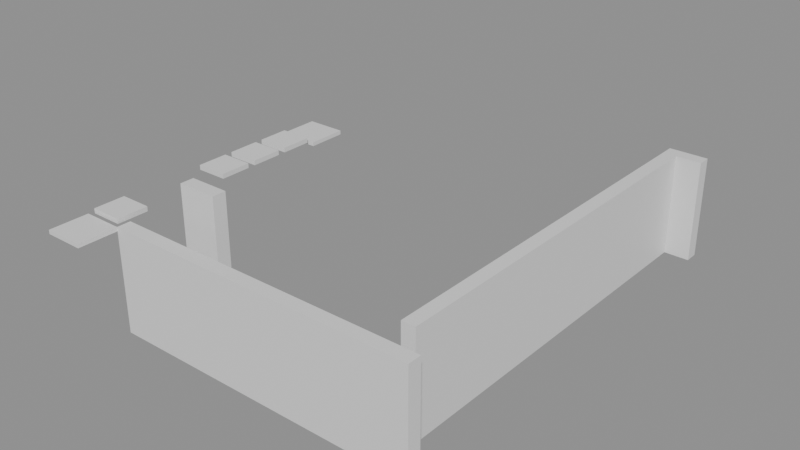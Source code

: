 # Source: building_lego.blend  (saved by Blender 5.0.119; exported with 4.5.12 LTS)
import bpy
from mathutils import Matrix  # noqa: F401  (used for matrix-valued properties, if any)

bpy.ops.wm.read_factory_settings(use_empty=True)
scene = bpy.context.scene
scene.name = 'Scene'

# ---- collections
col_01_paredes_externas = bpy.data.collections.new('01_Paredes_Externas'); scene.collection.children.link(col_01_paredes_externas)
col_02_paredes_internas = bpy.data.collections.new('02_Paredes_Internas'); scene.collection.children.link(col_02_paredes_internas)
col_03_pisos_escadas = bpy.data.collections.new('03_Pisos_Escadas'); scene.collection.children.link(col_03_pisos_escadas)
col_04_moveis_decoracoes = bpy.data.collections.new('04_Moveis_Decoracoes'); scene.collection.children.link(col_04_moveis_decoracoes)

# ---- materials (node trees are filled in below, after node groups)
mat_mat_parede_externa = bpy.data.materials.new('Mat_Parede_Externa')
mat_mat_parede_interna = bpy.data.materials.new('Mat_Parede_Interna')
mat_mat_pisos = bpy.data.materials.new('Mat_Pisos')
mat_mat_moveis = bpy.data.materials.new('Mat_Moveis')

# ---- material node trees
mat_mat_parede_externa.use_nodes = True; mat_mat_parede_externa.node_tree.nodes.clear()
_N = mat_mat_parede_externa.node_tree.nodes; _L = mat_mat_parede_externa.node_tree.links
n0 = _N.new('ShaderNodeBsdfPrincipled'); n0.name = 'BSDF - Pré-fundamentado'; n0.location = (-200, 100)
n1 = _N.new('ShaderNodeOutputMaterial'); n1.name = 'Saída de material'; n1.location = (200, 100)
_L.new(n0.outputs[0], n1.inputs[0])
n1.is_active_output = True
mat_mat_parede_interna.use_nodes = True; mat_mat_parede_interna.node_tree.nodes.clear()
_N = mat_mat_parede_interna.node_tree.nodes; _L = mat_mat_parede_interna.node_tree.links
n0 = _N.new('ShaderNodeBsdfPrincipled'); n0.name = 'BSDF - Pré-fundamentado'; n0.location = (-200, 100)
n1 = _N.new('ShaderNodeOutputMaterial'); n1.name = 'Saída de material'; n1.location = (200, 100)
_L.new(n0.outputs[0], n1.inputs[0])
n1.is_active_output = True
mat_mat_pisos.use_nodes = True; mat_mat_pisos.node_tree.nodes.clear()
_N = mat_mat_pisos.node_tree.nodes; _L = mat_mat_pisos.node_tree.links
n0 = _N.new('ShaderNodeBsdfPrincipled'); n0.name = 'BSDF - Pré-fundamentado'; n0.location = (-200, 100)
n1 = _N.new('ShaderNodeOutputMaterial'); n1.name = 'Saída de material'; n1.location = (200, 100)
_L.new(n0.outputs[0], n1.inputs[0])
n1.is_active_output = True
mat_mat_moveis.use_nodes = True; mat_mat_moveis.node_tree.nodes.clear()
_N = mat_mat_moveis.node_tree.nodes; _L = mat_mat_moveis.node_tree.links
n0 = _N.new('ShaderNodeBsdfPrincipled'); n0.name = 'BSDF - Pré-fundamentado'; n0.location = (-200, 100)
n1 = _N.new('ShaderNodeOutputMaterial'); n1.name = 'Saída de material'; n1.location = (200, 100)
_L.new(n0.outputs[0], n1.inputs[0])
n1.is_active_output = True

# ---- meshes
me_bloco_dungeon_wall_4728_1423_z_22 = bpy.data.meshes.new('Bloco_dungeon_wall_4728_1423_z-22')
me_bloco_dungeon_wall_4728_1423_z_22.from_pydata([(-0.5, -0.175, -1.32), (0.5, -0.175, -1.32), (0.5, 0.175, -1.32), (-0.5, 0.175, -1.32), (-0.5, -0.175, 1.32), (0.5, -0.175, 1.32), (0.5, 0.175, 1.32), (-0.5, 0.175, 1.32)], [], [(0, 1, 2, 3), (4, 7, 6, 5), (0, 4, 5, 1), (2, 6, 7, 3), (0, 3, 7, 4), (1, 5, 6, 2)])
me_bloco_dungeon_wall_4728_1423_z_22.materials.append(mat_mat_parede_externa)
me_bloco_dungeon_wall_4728_1423_z_22.update()
me_bloco_dungeon_wall_4729_1423_z_22 = bpy.data.meshes.new('Bloco_dungeon_wall_4729_1423_z-22')
me_bloco_dungeon_wall_4729_1423_z_22.from_pydata([(-0.5, -0.175, -1.32), (0.5, -0.175, -1.32), (0.5, 0.175, -1.32), (-0.5, 0.175, -1.32), (-0.5, -0.175, 1.32), (0.5, -0.175, 1.32), (0.5, 0.175, 1.32), (-0.5, 0.175, 1.32)], [], [(0, 1, 2, 3), (4, 7, 6, 5), (0, 4, 5, 1), (2, 6, 7, 3), (0, 3, 7, 4), (1, 5, 6, 2)])
me_bloco_dungeon_wall_4729_1423_z_22.materials.append(mat_mat_parede_externa)
me_bloco_dungeon_wall_4729_1423_z_22.update()
me_bloco_dungeon_wall_4730_1423_z_22 = bpy.data.meshes.new('Bloco_dungeon_wall_4730_1423_z-22')
me_bloco_dungeon_wall_4730_1423_z_22.from_pydata([(-0.5, -0.175, -1.32), (0.5, -0.175, -1.32), (0.5, 0.175, -1.32), (-0.5, 0.175, -1.32), (-0.5, -0.175, 1.32), (0.5, -0.175, 1.32), (0.5, 0.175, 1.32), (-0.5, 0.175, 1.32)], [], [(0, 1, 2, 3), (4, 7, 6, 5), (0, 4, 5, 1), (2, 6, 7, 3), (0, 3, 7, 4), (1, 5, 6, 2)])
me_bloco_dungeon_wall_4730_1423_z_22.materials.append(mat_mat_parede_externa)
me_bloco_dungeon_wall_4730_1423_z_22.update()
me_bloco_dungeon_wall_4731_1423_z_22 = bpy.data.meshes.new('Bloco_dungeon_wall_4731_1423_z-22')
me_bloco_dungeon_wall_4731_1423_z_22.from_pydata([(-0.5, -0.175, -1.32), (0.5, -0.175, -1.32), (0.5, 0.175, -1.32), (-0.5, 0.175, -1.32), (-0.5, -0.175, 1.32), (0.5, -0.175, 1.32), (0.5, 0.175, 1.32), (-0.5, 0.175, 1.32)], [], [(0, 1, 2, 3), (4, 7, 6, 5), (0, 4, 5, 1), (2, 6, 7, 3), (0, 3, 7, 4), (1, 5, 6, 2)])
me_bloco_dungeon_wall_4731_1423_z_22.materials.append(mat_mat_parede_externa)
me_bloco_dungeon_wall_4731_1423_z_22.update()
me_bloco_dungeon_wall_4732_1423_z_22 = bpy.data.meshes.new('Bloco_dungeon_wall_4732_1423_z-22')
me_bloco_dungeon_wall_4732_1423_z_22.from_pydata([(-0.5, -0.175, -1.32), (0.5, -0.175, -1.32), (0.5, 0.175, -1.32), (-0.5, 0.175, -1.32), (-0.5, -0.175, 1.32), (0.5, -0.175, 1.32), (0.5, 0.175, 1.32), (-0.5, 0.175, 1.32)], [], [(0, 1, 2, 3), (4, 7, 6, 5), (0, 4, 5, 1), (2, 6, 7, 3), (0, 3, 7, 4), (1, 5, 6, 2)])
me_bloco_dungeon_wall_4732_1423_z_22.materials.append(mat_mat_parede_externa)
me_bloco_dungeon_wall_4732_1423_z_22.update()
me_bloco_dungeon_wall_4733_1423_z_22 = bpy.data.meshes.new('Bloco_dungeon_wall_4733_1423_z-22')
me_bloco_dungeon_wall_4733_1423_z_22.from_pydata([(-0.5, -0.175, -1.32), (0.5, -0.175, -1.32), (0.5, 0.175, -1.32), (-0.5, 0.175, -1.32), (-0.5, -0.175, 1.32), (0.5, -0.175, 1.32), (0.5, 0.175, 1.32), (-0.5, 0.175, 1.32)], [], [(0, 1, 2, 3), (4, 7, 6, 5), (0, 4, 5, 1), (2, 6, 7, 3), (0, 3, 7, 4), (1, 5, 6, 2)])
me_bloco_dungeon_wall_4733_1423_z_22.materials.append(mat_mat_parede_externa)
me_bloco_dungeon_wall_4733_1423_z_22.update()
me_bloco_dungeon_wall_4734_1423_z_22 = bpy.data.meshes.new('Bloco_dungeon_wall_4734_1423_z-22')
me_bloco_dungeon_wall_4734_1423_z_22.from_pydata([(-0.5, -0.175, -1.32), (0.5, -0.175, -1.32), (0.5, 0.175, -1.32), (-0.5, 0.175, -1.32), (-0.5, -0.175, 1.32), (0.5, -0.175, 1.32), (0.5, 0.175, 1.32), (-0.5, 0.175, 1.32)], [], [(0, 1, 2, 3), (4, 7, 6, 5), (0, 4, 5, 1), (2, 6, 7, 3), (0, 3, 7, 4), (1, 5, 6, 2)])
me_bloco_dungeon_wall_4734_1423_z_22.materials.append(mat_mat_parede_externa)
me_bloco_dungeon_wall_4734_1423_z_22.update()
me_bloco_dungeon_wall_4735_1423_z_22 = bpy.data.meshes.new('Bloco_dungeon_wall_4735_1423_z-22')
me_bloco_dungeon_wall_4735_1423_z_22.from_pydata([(-0.5, -0.175, -1.32), (0.5, -0.175, -1.32), (0.5, 0.175, -1.32), (-0.5, 0.175, -1.32), (-0.5, -0.175, 1.32), (0.5, -0.175, 1.32), (0.5, 0.175, 1.32), (-0.5, 0.175, 1.32)], [], [(0, 1, 2, 3), (4, 7, 6, 5), (0, 4, 5, 1), (2, 6, 7, 3), (0, 3, 7, 4), (1, 5, 6, 2)])
me_bloco_dungeon_wall_4735_1423_z_22.materials.append(mat_mat_parede_externa)
me_bloco_dungeon_wall_4735_1423_z_22.update()
me_bloco_dungeon_wall_4735_1434_z_22 = bpy.data.meshes.new('Bloco_dungeon_wall_4735_1434_z-22')
me_bloco_dungeon_wall_4735_1434_z_22.from_pydata([(-0.5, -0.175, -1.32), (0.5, -0.175, -1.32), (0.5, 0.175, -1.32), (-0.5, 0.175, -1.32), (-0.5, -0.175, 1.32), (0.5, -0.175, 1.32), (0.5, 0.175, 1.32), (-0.5, 0.175, 1.32)], [], [(0, 1, 2, 3), (4, 7, 6, 5), (0, 4, 5, 1), (2, 6, 7, 3), (0, 3, 7, 4), (1, 5, 6, 2)])
me_bloco_dungeon_wall_4735_1434_z_22.materials.append(mat_mat_parede_externa)
me_bloco_dungeon_wall_4735_1434_z_22.update()
me_bloco_dungeon_wall_4735_1424_z_22 = bpy.data.meshes.new('Bloco_dungeon_wall_4735_1424_z-22')
me_bloco_dungeon_wall_4735_1424_z_22.from_pydata([(-0.175, -0.5, -1.32), (0.175, -0.5, -1.32), (0.175, 0.5, -1.32), (-0.175, 0.5, -1.32), (-0.175, -0.5, 1.32), (0.175, -0.5, 1.32), (0.175, 0.5, 1.32), (-0.175, 0.5, 1.32)], [], [(0, 1, 2, 3), (4, 7, 6, 5), (0, 4, 5, 1), (2, 6, 7, 3), (0, 3, 7, 4), (1, 5, 6, 2)])
me_bloco_dungeon_wall_4735_1424_z_22.materials.append(mat_mat_parede_externa)
me_bloco_dungeon_wall_4735_1424_z_22.update()
me_bloco_dungeon_wall_4735_1425_z_22 = bpy.data.meshes.new('Bloco_dungeon_wall_4735_1425_z-22')
me_bloco_dungeon_wall_4735_1425_z_22.from_pydata([(-0.175, -0.5, -1.32), (0.175, -0.5, -1.32), (0.175, 0.5, -1.32), (-0.175, 0.5, -1.32), (-0.175, -0.5, 1.32), (0.175, -0.5, 1.32), (0.175, 0.5, 1.32), (-0.175, 0.5, 1.32)], [], [(0, 1, 2, 3), (4, 7, 6, 5), (0, 4, 5, 1), (2, 6, 7, 3), (0, 3, 7, 4), (1, 5, 6, 2)])
me_bloco_dungeon_wall_4735_1425_z_22.materials.append(mat_mat_parede_externa)
me_bloco_dungeon_wall_4735_1425_z_22.update()
me_bloco_dungeon_wall_4735_1426_z_22 = bpy.data.meshes.new('Bloco_dungeon_wall_4735_1426_z-22')
me_bloco_dungeon_wall_4735_1426_z_22.from_pydata([(-0.175, -0.5, -1.32), (0.175, -0.5, -1.32), (0.175, 0.5, -1.32), (-0.175, 0.5, -1.32), (-0.175, -0.5, 1.32), (0.175, -0.5, 1.32), (0.175, 0.5, 1.32), (-0.175, 0.5, 1.32)], [], [(0, 1, 2, 3), (4, 7, 6, 5), (0, 4, 5, 1), (2, 6, 7, 3), (0, 3, 7, 4), (1, 5, 6, 2)])
me_bloco_dungeon_wall_4735_1426_z_22.materials.append(mat_mat_parede_externa)
me_bloco_dungeon_wall_4735_1426_z_22.update()
me_bloco_dungeon_wall_4735_1427_z_22 = bpy.data.meshes.new('Bloco_dungeon_wall_4735_1427_z-22')
me_bloco_dungeon_wall_4735_1427_z_22.from_pydata([(-0.175, -0.5, -1.32), (0.175, -0.5, -1.32), (0.175, 0.5, -1.32), (-0.175, 0.5, -1.32), (-0.175, -0.5, 1.32), (0.175, -0.5, 1.32), (0.175, 0.5, 1.32), (-0.175, 0.5, 1.32)], [], [(0, 1, 2, 3), (4, 7, 6, 5), (0, 4, 5, 1), (2, 6, 7, 3), (0, 3, 7, 4), (1, 5, 6, 2)])
me_bloco_dungeon_wall_4735_1427_z_22.materials.append(mat_mat_parede_externa)
me_bloco_dungeon_wall_4735_1427_z_22.update()
me_bloco_dungeon_wall_4735_1428_z_22 = bpy.data.meshes.new('Bloco_dungeon_wall_4735_1428_z-22')
me_bloco_dungeon_wall_4735_1428_z_22.from_pydata([(-0.175, -0.5, -1.32), (0.175, -0.5, -1.32), (0.175, 0.5, -1.32), (-0.175, 0.5, -1.32), (-0.175, -0.5, 1.32), (0.175, -0.5, 1.32), (0.175, 0.5, 1.32), (-0.175, 0.5, 1.32)], [], [(0, 1, 2, 3), (4, 7, 6, 5), (0, 4, 5, 1), (2, 6, 7, 3), (0, 3, 7, 4), (1, 5, 6, 2)])
me_bloco_dungeon_wall_4735_1428_z_22.materials.append(mat_mat_parede_externa)
me_bloco_dungeon_wall_4735_1428_z_22.update()
me_bloco_dungeon_wall_4735_1429_z_22 = bpy.data.meshes.new('Bloco_dungeon_wall_4735_1429_z-22')
me_bloco_dungeon_wall_4735_1429_z_22.from_pydata([(-0.175, -0.5, -1.32), (0.175, -0.5, -1.32), (0.175, 0.5, -1.32), (-0.175, 0.5, -1.32), (-0.175, -0.5, 1.32), (0.175, -0.5, 1.32), (0.175, 0.5, 1.32), (-0.175, 0.5, 1.32)], [], [(0, 1, 2, 3), (4, 7, 6, 5), (0, 4, 5, 1), (2, 6, 7, 3), (0, 3, 7, 4), (1, 5, 6, 2)])
me_bloco_dungeon_wall_4735_1429_z_22.materials.append(mat_mat_parede_externa)
me_bloco_dungeon_wall_4735_1429_z_22.update()
me_bloco_dungeon_wall_4735_1430_z_22 = bpy.data.meshes.new('Bloco_dungeon_wall_4735_1430_z-22')
me_bloco_dungeon_wall_4735_1430_z_22.from_pydata([(-0.175, -0.5, -1.32), (0.175, -0.5, -1.32), (0.175, 0.5, -1.32), (-0.175, 0.5, -1.32), (-0.175, -0.5, 1.32), (0.175, -0.5, 1.32), (0.175, 0.5, 1.32), (-0.175, 0.5, 1.32)], [], [(0, 1, 2, 3), (4, 7, 6, 5), (0, 4, 5, 1), (2, 6, 7, 3), (0, 3, 7, 4), (1, 5, 6, 2)])
me_bloco_dungeon_wall_4735_1430_z_22.materials.append(mat_mat_parede_externa)
me_bloco_dungeon_wall_4735_1430_z_22.update()
me_bloco_dungeon_wall_4735_1431_z_22 = bpy.data.meshes.new('Bloco_dungeon_wall_4735_1431_z-22')
me_bloco_dungeon_wall_4735_1431_z_22.from_pydata([(-0.175, -0.5, -1.32), (0.175, -0.5, -1.32), (0.175, 0.5, -1.32), (-0.175, 0.5, -1.32), (-0.175, -0.5, 1.32), (0.175, -0.5, 1.32), (0.175, 0.5, 1.32), (-0.175, 0.5, 1.32)], [], [(0, 1, 2, 3), (4, 7, 6, 5), (0, 4, 5, 1), (2, 6, 7, 3), (0, 3, 7, 4), (1, 5, 6, 2)])
me_bloco_dungeon_wall_4735_1431_z_22.materials.append(mat_mat_parede_externa)
me_bloco_dungeon_wall_4735_1431_z_22.update()
me_bloco_dungeon_wall_4735_1432_z_22 = bpy.data.meshes.new('Bloco_dungeon_wall_4735_1432_z-22')
me_bloco_dungeon_wall_4735_1432_z_22.from_pydata([(-0.175, -0.5, -1.32), (0.175, -0.5, -1.32), (0.175, 0.5, -1.32), (-0.175, 0.5, -1.32), (-0.175, -0.5, 1.32), (0.175, -0.5, 1.32), (0.175, 0.5, 1.32), (-0.175, 0.5, 1.32)], [], [(0, 1, 2, 3), (4, 7, 6, 5), (0, 4, 5, 1), (2, 6, 7, 3), (0, 3, 7, 4), (1, 5, 6, 2)])
me_bloco_dungeon_wall_4735_1432_z_22.materials.append(mat_mat_parede_externa)
me_bloco_dungeon_wall_4735_1432_z_22.update()
me_bloco_dungeon_wall_4735_1433_z_22 = bpy.data.meshes.new('Bloco_dungeon_wall_4735_1433_z-22')
me_bloco_dungeon_wall_4735_1433_z_22.from_pydata([(-0.175, -0.5, -1.32), (0.175, -0.5, -1.32), (0.175, 0.5, -1.32), (-0.175, 0.5, -1.32), (-0.175, -0.5, 1.32), (0.175, -0.5, 1.32), (0.175, 0.5, 1.32), (-0.175, 0.5, 1.32)], [], [(0, 1, 2, 3), (4, 7, 6, 5), (0, 4, 5, 1), (2, 6, 7, 3), (0, 3, 7, 4), (1, 5, 6, 2)])
me_bloco_dungeon_wall_4735_1433_z_22.materials.append(mat_mat_parede_externa)
me_bloco_dungeon_wall_4735_1433_z_22.update()
me_bloco_wall_torch_4729_1424_z_7 = bpy.data.meshes.new('Bloco_wall_torch_4729_1424_z-7')
me_bloco_wall_torch_4729_1424_z_7.from_pydata([(-0.5, -0.175, -0.9), (0.5, -0.175, -0.9), (0.5, 0.175, -0.9), (-0.5, 0.175, -0.9), (-0.5, -0.175, 0.9), (0.5, -0.175, 0.9), (0.5, 0.175, 0.9), (-0.5, 0.175, 0.9)], [], [(0, 1, 2, 3), (4, 7, 6, 5), (0, 4, 5, 1), (2, 6, 7, 3), (0, 3, 7, 4), (1, 5, 6, 2)])
me_bloco_wall_torch_4729_1424_z_7.materials.append(mat_mat_parede_interna)
me_bloco_wall_torch_4729_1424_z_7.update()
me_piso_grasses_4727_1422_z0 = bpy.data.meshes.new('Piso_grasses_4727_1422_z0')
me_piso_grasses_4727_1422_z0.from_pydata([(-0.5, -0.5, -0.05), (0.5, -0.5, -0.05), (0.5, 0.5, -0.05), (-0.5, 0.5, -0.05), (-0.5, -0.5, 0.05), (0.5, -0.5, 0.05), (0.5, 0.5, 0.05), (-0.5, 0.5, 0.05)], [], [(0, 1, 2, 3), (4, 7, 6, 5), (0, 4, 5, 1), (2, 6, 7, 3), (0, 3, 7, 4), (1, 5, 6, 2)])
me_piso_grasses_4727_1422_z0.materials.append(mat_mat_pisos)
me_piso_grasses_4727_1422_z0.update()
me_piso_grasses_4727_1429_z0 = bpy.data.meshes.new('Piso_grasses_4727_1429_z0')
me_piso_grasses_4727_1429_z0.from_pydata([(-0.5, -0.5, -0.05), (0.5, -0.5, -0.05), (0.5, 0.5, -0.05), (-0.5, 0.5, -0.05), (-0.5, -0.5, 0.05), (0.5, -0.5, 0.05), (0.5, 0.5, 0.05), (-0.5, 0.5, 0.05)], [], [(0, 1, 2, 3), (4, 7, 6, 5), (0, 4, 5, 1), (2, 6, 7, 3), (0, 3, 7, 4), (1, 5, 6, 2)])
me_piso_grasses_4727_1429_z0.materials.append(mat_mat_pisos)
me_piso_grasses_4727_1429_z0.update()
me_movel_cattails_4727_1423_z0 = bpy.data.meshes.new('Movel_cattails_4727_1423_z0')
me_movel_cattails_4727_1423_z0.from_pydata([(-0.4, -0.4, -0.06), (0.4, -0.4, -0.06), (0.4, 0.4, -0.06), (-0.4, 0.4, -0.06), (-0.4, -0.4, 0.06), (0.4, -0.4, 0.06), (0.4, 0.4, 0.06), (-0.4, 0.4, 0.06)], [], [(0, 1, 2, 3), (4, 7, 6, 5), (0, 4, 5, 1), (2, 6, 7, 3), (0, 3, 7, 4), (1, 5, 6, 2)])
me_movel_cattails_4727_1423_z0.materials.append(mat_mat_moveis)
me_movel_cattails_4727_1423_z0.update()
me_movel_lilypad_4727_1426_z0 = bpy.data.meshes.new('Movel_lilypad_4727_1426_z0')
me_movel_lilypad_4727_1426_z0.from_pydata([(-0.4, -0.4, -0.06), (0.4, -0.4, -0.06), (0.4, 0.4, -0.06), (-0.4, 0.4, -0.06), (-0.4, -0.4, 0.06), (0.4, -0.4, 0.06), (0.4, 0.4, 0.06), (-0.4, 0.4, 0.06)], [], [(0, 1, 2, 3), (4, 7, 6, 5), (0, 4, 5, 1), (2, 6, 7, 3), (0, 3, 7, 4), (1, 5, 6, 2)])
me_movel_lilypad_4727_1426_z0.materials.append(mat_mat_moveis)
me_movel_lilypad_4727_1426_z0.update()
me_movel_lilypad_4727_1427_z0 = bpy.data.meshes.new('Movel_lilypad_4727_1427_z0')
me_movel_lilypad_4727_1427_z0.from_pydata([(-0.4, -0.4, -0.06), (0.4, -0.4, -0.06), (0.4, 0.4, -0.06), (-0.4, 0.4, -0.06), (-0.4, -0.4, 0.06), (0.4, -0.4, 0.06), (0.4, 0.4, 0.06), (-0.4, 0.4, 0.06)], [], [(0, 1, 2, 3), (4, 7, 6, 5), (0, 4, 5, 1), (2, 6, 7, 3), (0, 3, 7, 4), (1, 5, 6, 2)])
me_movel_lilypad_4727_1427_z0.materials.append(mat_mat_moveis)
me_movel_lilypad_4727_1427_z0.update()
me_movel_lilly_pad_4727_1428_z0 = bpy.data.meshes.new('Movel_lilly_pad_4727_1428_z0')
me_movel_lilly_pad_4727_1428_z0.from_pydata([(-0.4, -0.4, -0.06), (0.4, -0.4, -0.06), (0.4, 0.4, -0.06), (-0.4, 0.4, -0.06), (-0.4, -0.4, 0.06), (0.4, -0.4, 0.06), (0.4, 0.4, 0.06), (-0.4, 0.4, 0.06)], [], [(0, 1, 2, 3), (4, 7, 6, 5), (0, 4, 5, 1), (2, 6, 7, 3), (0, 3, 7, 4), (1, 5, 6, 2)])
me_movel_lilly_pad_4727_1428_z0.materials.append(mat_mat_moveis)
me_movel_lilly_pad_4727_1428_z0.update()

# ---- objects
ob_parede_externa_norte_y1423_x4728_4735 = bpy.data.objects.new('Parede_Externa_Norte_Y1423_X4728_4735', None)
ob_bloco_dungeon_wall_4728_1423_z_22 = bpy.data.objects.new('Bloco_dungeon_wall_4728_1423_z-22', me_bloco_dungeon_wall_4728_1423_z_22)
ob_bloco_dungeon_wall_4729_1423_z_22 = bpy.data.objects.new('Bloco_dungeon_wall_4729_1423_z-22', me_bloco_dungeon_wall_4729_1423_z_22)
ob_bloco_dungeon_wall_4730_1423_z_22 = bpy.data.objects.new('Bloco_dungeon_wall_4730_1423_z-22', me_bloco_dungeon_wall_4730_1423_z_22)
ob_bloco_dungeon_wall_4731_1423_z_22 = bpy.data.objects.new('Bloco_dungeon_wall_4731_1423_z-22', me_bloco_dungeon_wall_4731_1423_z_22)
ob_bloco_dungeon_wall_4732_1423_z_22 = bpy.data.objects.new('Bloco_dungeon_wall_4732_1423_z-22', me_bloco_dungeon_wall_4732_1423_z_22)
ob_bloco_dungeon_wall_4733_1423_z_22 = bpy.data.objects.new('Bloco_dungeon_wall_4733_1423_z-22', me_bloco_dungeon_wall_4733_1423_z_22)
ob_bloco_dungeon_wall_4734_1423_z_22 = bpy.data.objects.new('Bloco_dungeon_wall_4734_1423_z-22', me_bloco_dungeon_wall_4734_1423_z_22)
ob_bloco_dungeon_wall_4735_1423_z_22 = bpy.data.objects.new('Bloco_dungeon_wall_4735_1423_z-22', me_bloco_dungeon_wall_4735_1423_z_22)
ob_parede_externa_sul_y1434_x4735_4735 = bpy.data.objects.new('Parede_Externa_Sul_Y1434_X4735_4735', None)
ob_bloco_dungeon_wall_4735_1434_z_22 = bpy.data.objects.new('Bloco_dungeon_wall_4735_1434_z-22', me_bloco_dungeon_wall_4735_1434_z_22)
ob_parede_externa_leste_x4735_y1424_1433 = bpy.data.objects.new('Parede_Externa_Leste_X4735_Y1424_1433', None)
ob_bloco_dungeon_wall_4735_1424_z_22 = bpy.data.objects.new('Bloco_dungeon_wall_4735_1424_z-22', me_bloco_dungeon_wall_4735_1424_z_22)
ob_bloco_dungeon_wall_4735_1425_z_22 = bpy.data.objects.new('Bloco_dungeon_wall_4735_1425_z-22', me_bloco_dungeon_wall_4735_1425_z_22)
ob_bloco_dungeon_wall_4735_1426_z_22 = bpy.data.objects.new('Bloco_dungeon_wall_4735_1426_z-22', me_bloco_dungeon_wall_4735_1426_z_22)
ob_bloco_dungeon_wall_4735_1427_z_22 = bpy.data.objects.new('Bloco_dungeon_wall_4735_1427_z-22', me_bloco_dungeon_wall_4735_1427_z_22)
ob_bloco_dungeon_wall_4735_1428_z_22 = bpy.data.objects.new('Bloco_dungeon_wall_4735_1428_z-22', me_bloco_dungeon_wall_4735_1428_z_22)
ob_bloco_dungeon_wall_4735_1429_z_22 = bpy.data.objects.new('Bloco_dungeon_wall_4735_1429_z-22', me_bloco_dungeon_wall_4735_1429_z_22)
ob_bloco_dungeon_wall_4735_1430_z_22 = bpy.data.objects.new('Bloco_dungeon_wall_4735_1430_z-22', me_bloco_dungeon_wall_4735_1430_z_22)
ob_bloco_dungeon_wall_4735_1431_z_22 = bpy.data.objects.new('Bloco_dungeon_wall_4735_1431_z-22', me_bloco_dungeon_wall_4735_1431_z_22)
ob_bloco_dungeon_wall_4735_1432_z_22 = bpy.data.objects.new('Bloco_dungeon_wall_4735_1432_z-22', me_bloco_dungeon_wall_4735_1432_z_22)
ob_bloco_dungeon_wall_4735_1433_z_22 = bpy.data.objects.new('Bloco_dungeon_wall_4735_1433_z-22', me_bloco_dungeon_wall_4735_1433_z_22)
ob_parede_interna_ew_02_y1424_x4729_4729 = bpy.data.objects.new('Parede_Interna_EW_02_Y1424_X4729_4729', None)
ob_bloco_wall_torch_4729_1424_z_7 = bpy.data.objects.new('Bloco_wall_torch_4729_1424_z-7', me_bloco_wall_torch_4729_1424_z_7)
ob_pisos_lajes = bpy.data.objects.new('Pisos_Lajes', None)
ob_piso_grasses_4727_1422_z0 = bpy.data.objects.new('Piso_grasses_4727_1422_z0', me_piso_grasses_4727_1422_z0)
ob_piso_grasses_4727_1429_z0 = bpy.data.objects.new('Piso_grasses_4727_1429_z0', me_piso_grasses_4727_1429_z0)
ob_moveis_decoracoes = bpy.data.objects.new('Moveis_Decoracoes', None)
ob_movel_cattails_4727_1423_z0 = bpy.data.objects.new('Movel_cattails_4727_1423_z0', me_movel_cattails_4727_1423_z0)
ob_movel_lilypad_4727_1426_z0 = bpy.data.objects.new('Movel_lilypad_4727_1426_z0', me_movel_lilypad_4727_1426_z0)
ob_movel_lilypad_4727_1427_z0 = bpy.data.objects.new('Movel_lilypad_4727_1427_z0', me_movel_lilypad_4727_1427_z0)
ob_movel_lilly_pad_4727_1428_z0 = bpy.data.objects.new('Movel_lilly_pad_4727_1428_z0', me_movel_lilly_pad_4727_1428_z0)

# ---- transforms, parenting, visibility, modifiers, constraints
ob_parede_externa_norte_y1423_x4728_4735.location = (0.5, -5.0, 0.0)
ob_parede_externa_norte_y1423_x4728_4735.empty_display_type = 'CUBE'
ob_bloco_dungeon_wall_4728_1423_z_22.parent = ob_parede_externa_norte_y1423_x4728_4735
ob_bloco_dungeon_wall_4728_1423_z_22.matrix_parent_inverse = Matrix(((1.0, -0.0, 0.0, -0.5), (-0.0, 1.0, -0.0, 5.0), (0.0, -0.0, 1.0, -0.0), (-0.0, 0.0, -0.0, 1.0)))
ob_bloco_dungeon_wall_4728_1423_z_22.location = (-3.0, -5.325, 1.32)
ob_bloco_dungeon_wall_4729_1423_z_22.parent = ob_parede_externa_norte_y1423_x4728_4735
ob_bloco_dungeon_wall_4729_1423_z_22.matrix_parent_inverse = Matrix(((1.0, -0.0, 0.0, -0.5), (-0.0, 1.0, -0.0, 5.0), (0.0, -0.0, 1.0, -0.0), (-0.0, 0.0, -0.0, 1.0)))
ob_bloco_dungeon_wall_4729_1423_z_22.location = (-2.0, -5.325, 1.32)
ob_bloco_dungeon_wall_4730_1423_z_22.parent = ob_parede_externa_norte_y1423_x4728_4735
ob_bloco_dungeon_wall_4730_1423_z_22.matrix_parent_inverse = Matrix(((1.0, -0.0, 0.0, -0.5), (-0.0, 1.0, -0.0, 5.0), (0.0, -0.0, 1.0, -0.0), (-0.0, 0.0, -0.0, 1.0)))
ob_bloco_dungeon_wall_4730_1423_z_22.location = (-1.0, -5.325, 1.32)
ob_bloco_dungeon_wall_4731_1423_z_22.parent = ob_parede_externa_norte_y1423_x4728_4735
ob_bloco_dungeon_wall_4731_1423_z_22.matrix_parent_inverse = Matrix(((1.0, -0.0, 0.0, -0.5), (-0.0, 1.0, -0.0, 5.0), (0.0, -0.0, 1.0, -0.0), (-0.0, 0.0, -0.0, 1.0)))
ob_bloco_dungeon_wall_4731_1423_z_22.location = (0.0, -5.325, 1.32)
ob_bloco_dungeon_wall_4732_1423_z_22.parent = ob_parede_externa_norte_y1423_x4728_4735
ob_bloco_dungeon_wall_4732_1423_z_22.matrix_parent_inverse = Matrix(((1.0, -0.0, 0.0, -0.5), (-0.0, 1.0, -0.0, 5.0), (0.0, -0.0, 1.0, -0.0), (-0.0, 0.0, -0.0, 1.0)))
ob_bloco_dungeon_wall_4732_1423_z_22.location = (1.0, -5.325, 1.32)
ob_bloco_dungeon_wall_4733_1423_z_22.parent = ob_parede_externa_norte_y1423_x4728_4735
ob_bloco_dungeon_wall_4733_1423_z_22.matrix_parent_inverse = Matrix(((1.0, -0.0, 0.0, -0.5), (-0.0, 1.0, -0.0, 5.0), (0.0, -0.0, 1.0, -0.0), (-0.0, 0.0, -0.0, 1.0)))
ob_bloco_dungeon_wall_4733_1423_z_22.location = (2.0, -5.325, 1.32)
ob_bloco_dungeon_wall_4734_1423_z_22.parent = ob_parede_externa_norte_y1423_x4728_4735
ob_bloco_dungeon_wall_4734_1423_z_22.matrix_parent_inverse = Matrix(((1.0, -0.0, 0.0, -0.5), (-0.0, 1.0, -0.0, 5.0), (0.0, -0.0, 1.0, -0.0), (-0.0, 0.0, -0.0, 1.0)))
ob_bloco_dungeon_wall_4734_1423_z_22.location = (3.0, -5.325, 1.32)
ob_bloco_dungeon_wall_4735_1423_z_22.parent = ob_parede_externa_norte_y1423_x4728_4735
ob_bloco_dungeon_wall_4735_1423_z_22.matrix_parent_inverse = Matrix(((1.0, -0.0, 0.0, -0.5), (-0.0, 1.0, -0.0, 5.0), (0.0, -0.0, 1.0, -0.0), (-0.0, 0.0, -0.0, 1.0)))
ob_bloco_dungeon_wall_4735_1423_z_22.location = (4.0, -5.325, 1.32)
ob_parede_externa_sul_y1434_x4735_4735.location = (4.0, 6.0, 0.0)
ob_parede_externa_sul_y1434_x4735_4735.empty_display_type = 'CUBE'
ob_bloco_dungeon_wall_4735_1434_z_22.parent = ob_parede_externa_sul_y1434_x4735_4735
ob_bloco_dungeon_wall_4735_1434_z_22.matrix_parent_inverse = Matrix(((1.0, -0.0, 0.0, -4.0), (-0.0, 1.0, -0.0, -6.0), (0.0, -0.0, 1.0, -0.0), (-0.0, 0.0, -0.0, 1.0)))
ob_bloco_dungeon_wall_4735_1434_z_22.location = (4.0, 5.675, 1.32)
ob_parede_externa_leste_x4735_y1424_1433.location = (4.0, 0.5, 0.0)
ob_parede_externa_leste_x4735_y1424_1433.empty_display_type = 'CUBE'
ob_bloco_dungeon_wall_4735_1424_z_22.parent = ob_parede_externa_leste_x4735_y1424_1433
ob_bloco_dungeon_wall_4735_1424_z_22.matrix_parent_inverse = Matrix(((1.0, -0.0, 0.0, -4.0), (-0.0, 1.0, -0.0, -0.5), (0.0, -0.0, 1.0, -0.0), (-0.0, 0.0, -0.0, 1.0)))
ob_bloco_dungeon_wall_4735_1424_z_22.location = (3.675, -4.0, 1.32)
ob_bloco_dungeon_wall_4735_1425_z_22.parent = ob_parede_externa_leste_x4735_y1424_1433
ob_bloco_dungeon_wall_4735_1425_z_22.matrix_parent_inverse = Matrix(((1.0, -0.0, 0.0, -4.0), (-0.0, 1.0, -0.0, -0.5), (0.0, -0.0, 1.0, -0.0), (-0.0, 0.0, -0.0, 1.0)))
ob_bloco_dungeon_wall_4735_1425_z_22.location = (3.675, -3.0, 1.32)
ob_bloco_dungeon_wall_4735_1426_z_22.parent = ob_parede_externa_leste_x4735_y1424_1433
ob_bloco_dungeon_wall_4735_1426_z_22.matrix_parent_inverse = Matrix(((1.0, -0.0, 0.0, -4.0), (-0.0, 1.0, -0.0, -0.5), (0.0, -0.0, 1.0, -0.0), (-0.0, 0.0, -0.0, 1.0)))
ob_bloco_dungeon_wall_4735_1426_z_22.location = (3.675, -2.0, 1.32)
ob_bloco_dungeon_wall_4735_1427_z_22.parent = ob_parede_externa_leste_x4735_y1424_1433
ob_bloco_dungeon_wall_4735_1427_z_22.matrix_parent_inverse = Matrix(((1.0, -0.0, 0.0, -4.0), (-0.0, 1.0, -0.0, -0.5), (0.0, -0.0, 1.0, -0.0), (-0.0, 0.0, -0.0, 1.0)))
ob_bloco_dungeon_wall_4735_1427_z_22.location = (3.675, -1.0, 1.32)
ob_bloco_dungeon_wall_4735_1428_z_22.parent = ob_parede_externa_leste_x4735_y1424_1433
ob_bloco_dungeon_wall_4735_1428_z_22.matrix_parent_inverse = Matrix(((1.0, -0.0, 0.0, -4.0), (-0.0, 1.0, -0.0, -0.5), (0.0, -0.0, 1.0, -0.0), (-0.0, 0.0, -0.0, 1.0)))
ob_bloco_dungeon_wall_4735_1428_z_22.location = (3.675, 0.0, 1.32)
ob_bloco_dungeon_wall_4735_1429_z_22.parent = ob_parede_externa_leste_x4735_y1424_1433
ob_bloco_dungeon_wall_4735_1429_z_22.matrix_parent_inverse = Matrix(((1.0, -0.0, 0.0, -4.0), (-0.0, 1.0, -0.0, -0.5), (0.0, -0.0, 1.0, -0.0), (-0.0, 0.0, -0.0, 1.0)))
ob_bloco_dungeon_wall_4735_1429_z_22.location = (3.675, 1.0, 1.32)
ob_bloco_dungeon_wall_4735_1430_z_22.parent = ob_parede_externa_leste_x4735_y1424_1433
ob_bloco_dungeon_wall_4735_1430_z_22.matrix_parent_inverse = Matrix(((1.0, -0.0, 0.0, -4.0), (-0.0, 1.0, -0.0, -0.5), (0.0, -0.0, 1.0, -0.0), (-0.0, 0.0, -0.0, 1.0)))
ob_bloco_dungeon_wall_4735_1430_z_22.location = (3.675, 2.0, 1.32)
ob_bloco_dungeon_wall_4735_1431_z_22.parent = ob_parede_externa_leste_x4735_y1424_1433
ob_bloco_dungeon_wall_4735_1431_z_22.matrix_parent_inverse = Matrix(((1.0, -0.0, 0.0, -4.0), (-0.0, 1.0, -0.0, -0.5), (0.0, -0.0, 1.0, -0.0), (-0.0, 0.0, -0.0, 1.0)))
ob_bloco_dungeon_wall_4735_1431_z_22.location = (3.675, 3.0, 1.32)
ob_bloco_dungeon_wall_4735_1432_z_22.parent = ob_parede_externa_leste_x4735_y1424_1433
ob_bloco_dungeon_wall_4735_1432_z_22.matrix_parent_inverse = Matrix(((1.0, -0.0, 0.0, -4.0), (-0.0, 1.0, -0.0, -0.5), (0.0, -0.0, 1.0, -0.0), (-0.0, 0.0, -0.0, 1.0)))
ob_bloco_dungeon_wall_4735_1432_z_22.location = (3.675, 4.0, 1.32)
ob_bloco_dungeon_wall_4735_1433_z_22.parent = ob_parede_externa_leste_x4735_y1424_1433
ob_bloco_dungeon_wall_4735_1433_z_22.matrix_parent_inverse = Matrix(((1.0, -0.0, 0.0, -4.0), (-0.0, 1.0, -0.0, -0.5), (0.0, -0.0, 1.0, -0.0), (-0.0, 0.0, -0.0, 1.0)))
ob_bloco_dungeon_wall_4735_1433_z_22.location = (3.675, 5.0, 1.32)
ob_parede_interna_ew_02_y1424_x4729_4729.location = (-2.0, -4.0, 1.8)
ob_parede_interna_ew_02_y1424_x4729_4729.empty_display_type = 'CUBE'
ob_bloco_wall_torch_4729_1424_z_7.parent = ob_parede_interna_ew_02_y1424_x4729_4729
ob_bloco_wall_torch_4729_1424_z_7.matrix_parent_inverse = Matrix(((1.0, -0.0, 0.0, 2.0), (-0.0, 1.0, -0.0, 4.0), (0.0, -0.0, 1.0, -1.8), (-0.0, 0.0, -0.0, 1.0)))
ob_bloco_wall_torch_4729_1424_z_7.location = (-2.0, -4.325, 2.7)
ob_pisos_lajes.location = (0.0, 0.0, 0.0)
ob_pisos_lajes.empty_display_type = 'CUBE'
ob_piso_grasses_4727_1422_z0.parent = ob_pisos_lajes
ob_piso_grasses_4727_1422_z0.location = (-4.0, -6.0, 2.59)
ob_piso_grasses_4727_1429_z0.parent = ob_pisos_lajes
ob_piso_grasses_4727_1429_z0.location = (-4.0, 1.0, 2.59)
ob_moveis_decoracoes.location = (0.0, 0.0, 0.0)
ob_moveis_decoracoes.empty_display_type = 'CUBE'
ob_movel_cattails_4727_1423_z0.parent = ob_moveis_decoracoes
ob_movel_cattails_4727_1423_z0.location = (-4.0, -5.0, 2.7)
ob_movel_lilypad_4727_1426_z0.parent = ob_moveis_decoracoes
ob_movel_lilypad_4727_1426_z0.location = (-4.0, -2.0, 2.7)
ob_movel_lilypad_4727_1427_z0.parent = ob_moveis_decoracoes
ob_movel_lilypad_4727_1427_z0.location = (-4.0, -1.0, 2.7)
ob_movel_lilly_pad_4727_1428_z0.parent = ob_moveis_decoracoes
ob_movel_lilly_pad_4727_1428_z0.location = (-4.0, 0.0, 2.7)

# ---- collection membership
col_01_paredes_externas.objects.link(ob_parede_externa_norte_y1423_x4728_4735)
col_01_paredes_externas.objects.link(ob_bloco_dungeon_wall_4728_1423_z_22)
col_01_paredes_externas.objects.link(ob_bloco_dungeon_wall_4729_1423_z_22)
col_01_paredes_externas.objects.link(ob_bloco_dungeon_wall_4730_1423_z_22)
col_01_paredes_externas.objects.link(ob_bloco_dungeon_wall_4731_1423_z_22)
col_01_paredes_externas.objects.link(ob_bloco_dungeon_wall_4732_1423_z_22)
col_01_paredes_externas.objects.link(ob_bloco_dungeon_wall_4733_1423_z_22)
col_01_paredes_externas.objects.link(ob_bloco_dungeon_wall_4734_1423_z_22)
col_01_paredes_externas.objects.link(ob_bloco_dungeon_wall_4735_1423_z_22)
col_01_paredes_externas.objects.link(ob_parede_externa_sul_y1434_x4735_4735)
col_01_paredes_externas.objects.link(ob_bloco_dungeon_wall_4735_1434_z_22)
col_01_paredes_externas.objects.link(ob_parede_externa_leste_x4735_y1424_1433)
col_01_paredes_externas.objects.link(ob_bloco_dungeon_wall_4735_1424_z_22)
col_01_paredes_externas.objects.link(ob_bloco_dungeon_wall_4735_1425_z_22)
col_01_paredes_externas.objects.link(ob_bloco_dungeon_wall_4735_1426_z_22)
col_01_paredes_externas.objects.link(ob_bloco_dungeon_wall_4735_1427_z_22)
col_01_paredes_externas.objects.link(ob_bloco_dungeon_wall_4735_1428_z_22)
col_01_paredes_externas.objects.link(ob_bloco_dungeon_wall_4735_1429_z_22)
col_01_paredes_externas.objects.link(ob_bloco_dungeon_wall_4735_1430_z_22)
col_01_paredes_externas.objects.link(ob_bloco_dungeon_wall_4735_1431_z_22)
col_01_paredes_externas.objects.link(ob_bloco_dungeon_wall_4735_1432_z_22)
col_01_paredes_externas.objects.link(ob_bloco_dungeon_wall_4735_1433_z_22)
col_02_paredes_internas.objects.link(ob_parede_interna_ew_02_y1424_x4729_4729)
col_02_paredes_internas.objects.link(ob_bloco_wall_torch_4729_1424_z_7)
col_03_pisos_escadas.objects.link(ob_pisos_lajes)
col_03_pisos_escadas.objects.link(ob_piso_grasses_4727_1422_z0)
col_03_pisos_escadas.objects.link(ob_piso_grasses_4727_1429_z0)
col_04_moveis_decoracoes.objects.link(ob_moveis_decoracoes)
col_04_moveis_decoracoes.objects.link(ob_movel_cattails_4727_1423_z0)
col_04_moveis_decoracoes.objects.link(ob_movel_lilypad_4727_1426_z0)
col_04_moveis_decoracoes.objects.link(ob_movel_lilypad_4727_1427_z0)
col_04_moveis_decoracoes.objects.link(ob_movel_lilly_pad_4727_1428_z0)

# ---- scene / render settings (as saved in the file)
scene.frame_start = 1; scene.frame_end = 250; scene.frame_set(1)
scene.render.engine = 'BLENDER_EEVEE_NEXT'
scene.render.bake_bias = 0.0
scene.render.bake_samples = 0
scene.cycles.sampling_pattern = 'TABULATED_SOBOL'
scene.eevee.use_volume_custom_range = False
bpy.context.view_layer.update()

# ---- added for rendering (the .blend has no active camera and no usable light): camera, sun + grey world if the file has none
cam_auto = bpy.data.cameras.new('AutoCamera')
cam_auto.lens = 50.0
cam_auto.sensor_width = 36.0
cam_auto.clip_end = 1000.0
ob_auto_camera = bpy.data.objects.new('AutoCamera', cam_auto)
scene.collection.objects.link(ob_auto_camera)
ob_auto_camera.location = (14.5258, -17.756, 13.4206)
ob_auto_camera.rotation_euler = (1.09748, -7.21219e-08, 0.694738)
scene.camera = ob_auto_camera
light_auto_sun = bpy.data.lights.new('AutoSun', 'SUN')
light_auto_sun.energy = 3.0
light_auto_sun.angle = 0.0523599
ob_auto_sun = bpy.data.objects.new('AutoSun', light_auto_sun)
scene.collection.objects.link(ob_auto_sun)
ob_auto_sun.rotation_euler = (0.872665, 0.174533, 0.523599)
if scene.world is None:
    world_auto = bpy.data.worlds.new('AutoWorld')
    world_auto.color = (0.3, 0.3, 0.3)
    scene.world = world_auto
bpy.context.view_layer.update()

